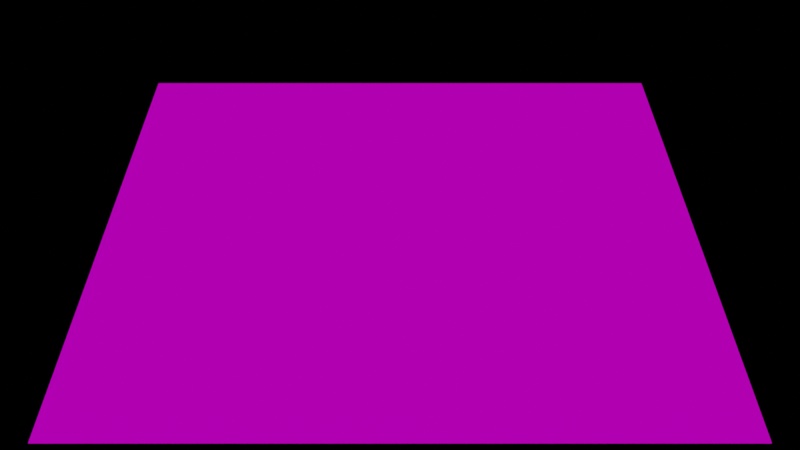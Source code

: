 # Source: setup.blend  (saved by Blender 2.91.10; exported with 4.5.12 LTS)
import bpy
from mathutils import Matrix  # noqa: F401  (used for matrix-valued properties, if any)

bpy.ops.wm.read_factory_settings(use_empty=True)
scene = bpy.context.scene
scene.name = 'Scene'

# ---- collections
col_collection = bpy.data.collections.new('Collection'); scene.collection.children.link(col_collection)

# ---- images (referenced by path relative to the original .blend; pixels are not part of the script)
import os
ASSET_DIR = os.environ.get("B2B_ASSET_DIR", "")  # directory of the original .blend (textures are referenced by path, not embedded)
HERE = os.path.dirname(os.path.abspath(__file__))  # packed textures are extracted next to this script under _unpacked/

def load_image(name, relpath, width, height, colorspace="sRGB"):
    """Load a texture the original file referenced (path relative to the .blend, or extracted next to this script)."""
    p = next((c for c in (os.path.join(HERE, relpath), os.path.join(ASSET_DIR, relpath)) if relpath and os.path.exists(c)), "")
    if p:
        img = bpy.data.images.load(p, check_existing=True)
        img.name = name
    else:  # same state as the original file: an image datablock whose file is absent (Cycles renders it pink)
        img = bpy.data.images.new(name, width, height)
        img.source = "FILE"
        img.filepath = "//" + (relpath or name)
    img.colorspace_settings.name = colorspace
    return img
img_aplha_mask_png = load_image('aplha_mask.png', 'aplha_mask.png', 1024, 1024, 'sRGB')
img_texture_png = load_image('texture.png', 'texture.png', 1024, 1024, 'sRGB')

# ---- materials (node trees are filled in below, after node groups)
mat_terrain = bpy.data.materials.new('Terrain')

# ---- material node trees
mat_terrain.use_nodes = True; mat_terrain.node_tree.nodes.clear()
_N = mat_terrain.node_tree.nodes; _L = mat_terrain.node_tree.links
n0 = _N.new('ShaderNodeBsdfPrincipled'); n0.name = 'Principled BSDF'; n0.location = (10, 300)
n0.distribution = 'GGX'
n0.subsurface_method = 'BURLEY'
n0.inputs[3].default_value = 1.45
n0.inputs[13].default_value = 0.0
n0.inputs[27].default_value = (0.0, 0.0, 0.0, 1.0)
n0.inputs[28].default_value = 1.0
n1 = _N.new('ShaderNodeOutputMaterial'); n1.name = 'Material Output'; n1.location = (300, 300)
n1.target = 'CYCLES'
n2 = _N.new('ShaderNodeTexImage'); n2.name = 'Image Texture'; n2.location = (-540, 121)
n2.image = img_aplha_mask_png
n3 = _N.new('ShaderNodeTexImage'); n3.name = 'Image Texture.001'; n3.location = (-539, 404)
n3.image = img_texture_png
n4 = _N.new('ShaderNodeOutputMaterial'); n4.name = 'Material Output.001'; n4.location = (0, 0)
n4.target = 'EEVEE'
n5 = _N.new('ShaderNodeMixShader'); n5.name = 'Mix Shader'; n5.location = (0, 0)
n5.label = 'Disable Shadow'
n5.hide = True
n6 = _N.new('ShaderNodeLightPath'); n6.name = 'Light Path'; n6.location = (0, 0)
n6.hide = True
n7 = _N.new('ShaderNodeBsdfTransparent'); n7.name = 'Transparent BSDF'; n7.location = (0, 0)
n7.hide = True
_L.new(n0.outputs[0], n1.inputs[0])
_L.new(n2.outputs[0], n0.inputs[4])
_L.new(n3.outputs[0], n0.inputs[0])
_L.new(n0.outputs[0], n5.inputs[1])
_L.new(n5.outputs[0], n4.inputs[0])
_L.new(n6.outputs[1], n5.inputs[0])
_L.new(n7.outputs[0], n5.inputs[2])
n1.is_active_output = True

# ---- world
world_world = bpy.data.worlds.new('World'); scene.world = world_world
world_world.use_nodes = True; world_world.node_tree.nodes.clear()
_N = world_world.node_tree.nodes; _L = world_world.node_tree.links
n0 = _N.new('ShaderNodeOutputWorld'); n0.name = 'World Output'; n0.location = (300, 300)
n1 = _N.new('ShaderNodeBackground'); n1.name = 'Background'; n1.location = (10, 300)
n1.inputs[0].default_value = (0.0, 0.0, 0.0, 1.0)
_L.new(n1.outputs[0], n0.inputs[0])
n0.is_active_output = True
world_world.color = (0.0, 0.0, 0.0)
world_world.use_sun_shadow = False
world_world.sun_shadow_jitter_overblur = 0.0

# ---- cameras
cam_camera = bpy.data.cameras.new('Camera')
cam_camera.clip_end = 100.0
cam_camera.ortho_scale = 7.314

# ---- lights
light_sun = bpy.data.lights.new('Sun', 'SUN')
light_sun.transmission_factor = 0.0
light_sun.use_shadow = False
light_sun.energy = 3.0
light_sun.shadow_soft_size = 0.125
light_sun_001 = bpy.data.lights.new('Sun.001', 'SUN')
light_sun_001.transmission_factor = 0.0
light_sun_001.use_shadow = False
light_sun_001.energy = 3.0
light_sun_001.shadow_soft_size = 0.125

# ---- meshes
me_plane = bpy.data.meshes.new('Plane')
me_plane.from_pydata([(-1.0, -1.0, 0.0), (1.0, -1.0, 0.0), (-1.0, 1.0, 0.0), (1.0, 1.0, 0.0)], [], [(0, 1, 3, 2)])
_uv = me_plane.uv_layers.new(name='UVMap')
_uv.uv.foreach_set('vector', [0.0, 0.0, 1.0, 0.0, 1.0, 1.0, 0.0, 1.0])
me_plane.materials.append(mat_terrain)
me_plane.use_remesh_fix_poles = True
me_plane.use_remesh_preserve_attributes = False
me_plane.use_mirror_vertex_groups = False
me_plane.update()

# ---- curves / text
cu_beziercircle = bpy.data.curves.new('BezierCircle', 'CURVE')
cu_beziercircle.dimensions = '3D'
_sp = cu_beziercircle.splines.new('BEZIER'); _sp.bezier_points.add(3)
_sp.bezier_points.foreach_set('co', [-1.0, 0.0, 0.0, 0.0, 1.0, 0.0, 1.0, 0.0, 0.0, 0.0, -1.0, 0.0])
_sp.bezier_points.foreach_set('handle_left', [-1.0, -0.5521, 0.0, -0.5521, 1.0, 0.0, 1.0, 0.5521, 0.0, 0.5521, -1.0, 0.0])
_sp.bezier_points.foreach_set('handle_right', [-1.0, 0.5521, 0.0, 0.5521, 1.0, 0.0, 1.0, -0.5521, 0.0, -0.5521, -1.0, 0.0])
for _p, _l, _r in zip(_sp.bezier_points, ['AUTO', 'AUTO', 'AUTO', 'AUTO'], ['AUTO', 'AUTO', 'AUTO', 'AUTO']): _p.handle_left_type = _l; _p.handle_right_type = _r
_sp.order_u = 0
_sp.order_v = 0
_sp.use_cyclic_u = True
cu_beziercircle.materials.append(mat_terrain)
cu_beziercircle.path_duration = 300
cu_beziercircle.use_path = True
cu_beziercircle.use_path_clamp = True
cu_beziercircle.fill_mode = 'FULL'

# ---- objects
ob_camera = bpy.data.objects.new('Camera', cam_camera)
ob_beziercircle = bpy.data.objects.new('BezierCircle', cu_beziercircle)
ob_origin = bpy.data.objects.new('Origin', None)
ob_placeholder = bpy.data.objects.new('Placeholder', me_plane)
ob_sun = bpy.data.objects.new('Sun', light_sun)
ob_shadow_sun = bpy.data.objects.new('Shadow sun', light_sun_001)

# ---- transforms, parenting, visibility, modifiers, constraints
ob_camera.location = (0.0, 0.0, 0.0)
ob_camera.rotation_euler = (1.109, 0.0, 0.8149)
ob_camera.lock_rotations_4d = False
ob_camera.empty_display_type = 'ARROWS'
ob_camera.color = (0.0, 0.0, 0.0, 0.0)
ob_camera.display_type = 'WIRE'
ob_camera.lineart.crease_threshold = 0.0
_c = ob_camera.constraints.new('FOLLOW_PATH'); _c.name = 'Follow Path'
_c.active = False
_c.target = ob_beziercircle
_c = ob_camera.constraints.new('TRACK_TO'); _c.name = 'Track To'
_c.target = ob_origin
ob_beziercircle.location = (0.0, 0.0, 2.229)
ob_beziercircle.scale = (3.072, 3.072, 3.786)
ob_beziercircle.visible_shadow = False
ob_beziercircle.lineart.crease_threshold = 0.0
ob_origin.location = (0.0, 0.0, 0.0)
ob_origin.lineart.crease_threshold = 0.0
ob_placeholder.location = (0.0, 0.0, 0.0)
ob_placeholder.visible_shadow = False
ob_placeholder.lineart.crease_threshold = 0.0
ob_sun.location = (1.415, 0.0, 2.032)
ob_sun.lineart.crease_threshold = 0.0
_c = ob_sun.constraints.new('TRACK_TO'); _c.name = 'Track To'
_c.target = ob_origin
ob_shadow_sun.location = (-1.415, 0.0, -2.032)
ob_shadow_sun.lineart.crease_threshold = 0.0
_c = ob_shadow_sun.constraints.new('TRACK_TO'); _c.name = 'Track To'

# ---- collection membership
col_collection.objects.link(ob_camera)
col_collection.objects.link(ob_beziercircle)
col_collection.objects.link(ob_origin)
col_collection.objects.link(ob_placeholder)
col_collection.objects.link(ob_sun)
col_collection.objects.link(ob_shadow_sun)

# ---- scene / render settings (as saved in the file)
scene.camera = ob_camera
scene.frame_start = 1; scene.frame_end = 300; scene.frame_set(1)
scene.render.engine = 'BLENDER_EEVEE_NEXT'
scene.render.image_settings.file_format = 'FFMPEG'
scene.render.image_settings.color_mode = 'RGB'
scene.render.resolution_x = 1280
scene.render.resolution_y = 720
scene.render.fps = 30
scene.cycles.use_denoising = False
scene.cycles.samples = 128
scene.cycles.sampling_pattern = 'TABULATED_SOBOL'
scene.cycles.use_adaptive_sampling = False
scene.cycles.use_light_tree = False
scene.eevee.taa_samples = 0
scene.view_settings.view_transform = 'Filmic'
bpy.context.view_layer.update()
